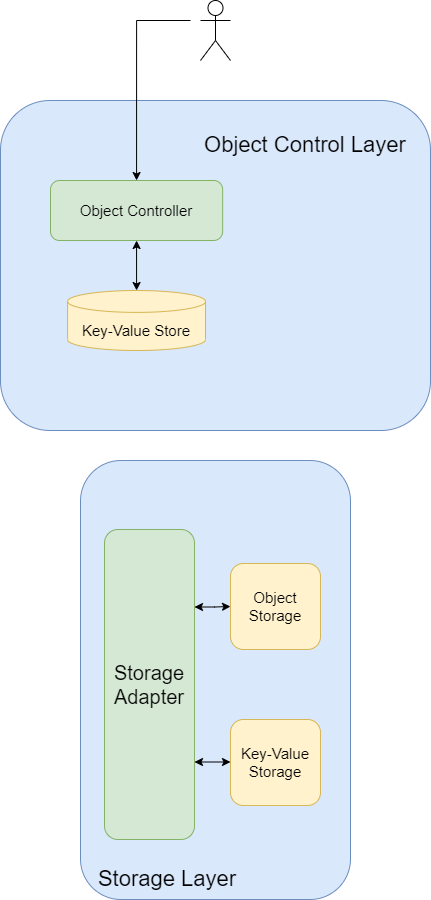

The diagram above was exported from draw.io. Its source (the exported page's mxGraphModel, read from the mxfile embedded in the PNG):
<mxGraphModel dx="1038" dy="649" grid="1" gridSize="10" guides="1" tooltips="1" connect="1" arrows="1" fold="1" page="1" pageScale="1" pageWidth="827" pageHeight="1169" math="0" shadow="0">
  <root>
    <mxCell id="0" />
    <mxCell id="1" parent="0" />
    <mxCell id="3" value="" style="rounded=1;whiteSpace=wrap;html=1;fillColor=#dae8fc;strokeColor=#6c8ebf;" parent="1" vertex="1">
      <mxGeometry x="180" y="140" width="430" height="330" as="geometry" />
    </mxCell>
    <mxCell id="4" value="" style="rounded=1;whiteSpace=wrap;html=1;strokeColor=#6c8ebf;fillColor=#dae8fc;" parent="1" vertex="1">
      <mxGeometry x="260" y="500" width="270" height="439" as="geometry" />
    </mxCell>
    <mxCell id="7" value="&lt;font style=&quot;font-size: 22px&quot;&gt;Storage Layer&lt;/font&gt;" style="text;html=1;strokeColor=none;fillColor=none;align=center;verticalAlign=middle;whiteSpace=wrap;rounded=0;fontSize=22;" parent="1" vertex="1">
      <mxGeometry x="264" y="904" width="166" height="30" as="geometry" />
    </mxCell>
    <mxCell id="8" value="&lt;font style=&quot;font-size: 22px&quot;&gt;Object Control Layer&lt;/font&gt;" style="text;html=1;strokeColor=none;fillColor=none;align=center;verticalAlign=middle;whiteSpace=wrap;rounded=0;fontSize=22;" parent="1" vertex="1">
      <mxGeometry x="360" y="170" width="250" height="30" as="geometry" />
    </mxCell>
    <mxCell id="9" style="edgeStyle=orthogonalEdgeStyle;rounded=0;orthogonalLoop=1;jettySize=auto;html=1;entryX=0.5;entryY=0;entryDx=0;entryDy=0;entryPerimeter=0;startArrow=classic;startFill=1;exitX=0.5;exitY=1;exitDx=0;exitDy=0;exitPerimeter=0;" parent="1" target="33" edge="1" source="10">
      <mxGeometry relative="1" as="geometry">
        <mxPoint x="365" y="280" as="sourcePoint" />
        <Array as="points" />
      </mxGeometry>
    </mxCell>
    <mxCell id="10" value="&lt;span style=&quot;font-size: 15px;&quot;&gt;Object Controller&lt;/span&gt;" style="rounded=1;whiteSpace=wrap;html=1;fillColor=#d5e8d4;strokeColor=#82b366;fontSize=15;" parent="1" vertex="1">
      <mxGeometry x="230" y="220" width="172.14" height="60" as="geometry" />
    </mxCell>
    <mxCell id="DZC0j2qi3mUQKiAy01M3-167" style="edgeStyle=orthogonalEdgeStyle;rounded=0;orthogonalLoop=1;jettySize=auto;html=1;exitX=1;exitY=0.25;exitDx=0;exitDy=0;startArrow=classic;startFill=1;" parent="1" source="21" target="DZC0j2qi3mUQKiAy01M3-163" edge="1">
      <mxGeometry relative="1" as="geometry" />
    </mxCell>
    <mxCell id="DZC0j2qi3mUQKiAy01M3-168" style="edgeStyle=orthogonalEdgeStyle;rounded=0;orthogonalLoop=1;jettySize=auto;html=1;exitX=1;exitY=0.75;exitDx=0;exitDy=0;entryX=0;entryY=0.5;entryDx=0;entryDy=0;startArrow=classic;startFill=1;" parent="1" source="21" target="DZC0j2qi3mUQKiAy01M3-166" edge="1">
      <mxGeometry relative="1" as="geometry" />
    </mxCell>
    <mxCell id="21" value="&lt;span style=&quot;font-size: 20px&quot;&gt;Storage Adapter&lt;/span&gt;" style="rounded=1;whiteSpace=wrap;html=1;fillColor=#d5e8d4;strokeColor=#82b366;" parent="1" vertex="1">
      <mxGeometry x="284" y="569" width="90" height="310" as="geometry" />
    </mxCell>
    <mxCell id="33" value="Key-Value Store" style="shape=cylinder3;whiteSpace=wrap;html=1;boundedLbl=1;backgroundOutline=1;size=10.942836216517833;fillColor=#fff2cc;strokeColor=#d6b656;fontSize=15;" parent="1" vertex="1">
      <mxGeometry x="247.13" y="330" width="137.88" height="60" as="geometry" />
    </mxCell>
    <mxCell id="39" style="edgeStyle=orthogonalEdgeStyle;rounded=0;orthogonalLoop=1;jettySize=auto;html=1;entryX=0.5;entryY=0;entryDx=0;entryDy=0;" parent="1" target="10" edge="1">
      <mxGeometry relative="1" as="geometry">
        <mxPoint x="370" y="60" as="sourcePoint" />
        <Array as="points">
          <mxPoint x="316" y="60" />
        </Array>
      </mxGeometry>
    </mxCell>
    <mxCell id="40" value="" style="shape=umlActor;verticalLabelPosition=bottom;verticalAlign=top;html=1;outlineConnect=0;" parent="1" vertex="1">
      <mxGeometry x="380" y="40" width="30" height="60" as="geometry" />
    </mxCell>
    <mxCell id="DZC0j2qi3mUQKiAy01M3-163" value="&lt;span style=&quot;font-size: 15px;&quot;&gt;Object Storage&lt;/span&gt;" style="rounded=1;whiteSpace=wrap;html=1;fillColor=#fff2cc;strokeColor=#d6b656;fontSize=15;" parent="1" vertex="1">
      <mxGeometry x="410" y="603" width="90" height="86" as="geometry" />
    </mxCell>
    <mxCell id="DZC0j2qi3mUQKiAy01M3-166" value="&lt;span style=&quot;font-size: 15px;&quot;&gt;Key-Value Storage&lt;/span&gt;" style="rounded=1;whiteSpace=wrap;html=1;fillColor=#fff2cc;strokeColor=#d6b656;fontSize=15;" parent="1" vertex="1">
      <mxGeometry x="410" y="759" width="90" height="86" as="geometry" />
    </mxCell>
  </root>
</mxGraphModel>